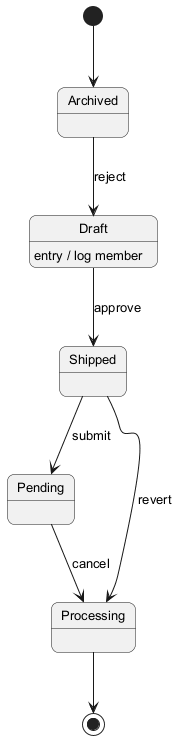

The diagram above was rendered by PlantUML. Its source (embedded in the PNG):
@startuml
skinparam backgroundColor #FFFFFF
skinparam roundCorner 15
skinparam defaultFontSize 13
[*] --> Archived
Archived --> Draft : reject
Draft --> Shipped : approve
Draft : entry / log member
Shipped --> Pending : submit
Pending --> Processing : cancel
Shipped --> Processing : revert
Processing --> [*]
@enduml